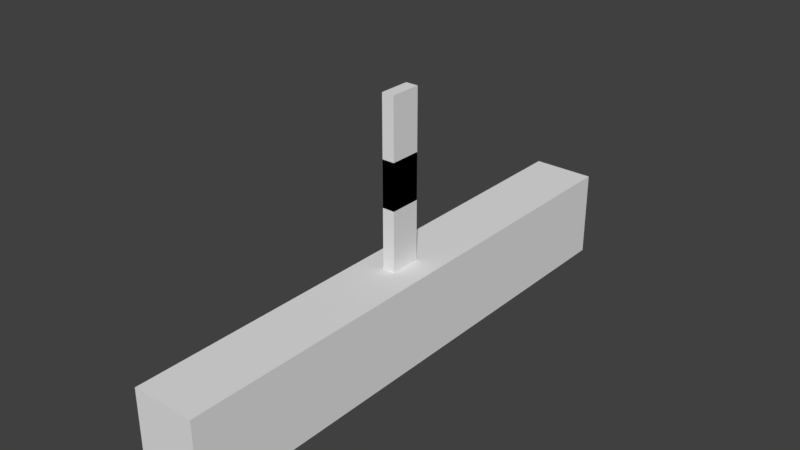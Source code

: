 # Source: slider.blend  (saved by Blender 2.79.0; exported with 4.5.12 LTS)
import bpy
from mathutils import Matrix  # noqa: F401  (used for matrix-valued properties, if any)

bpy.ops.wm.read_factory_settings(use_empty=True)
scene = bpy.context.scene
scene.name = 'Scene'

# ---- collections
col_collection_1 = bpy.data.collections.new('Collection 1'); scene.collection.children.link(col_collection_1)

# ---- world
world_world = bpy.data.worlds.new('World'); scene.world = world_world
world_world.color = (0.05088, 0.05088, 0.05088)
world_world.use_sun_shadow = False
world_world.sun_shadow_jitter_overblur = 0.0
world_world.cycles.sampling_method = 'MANUAL'

# ---- meshes
me_cube_001 = bpy.data.meshes.new('Cube.001')
me_cube_001.from_pydata([(-10.0, -10.0, 0.002411), (-10.0, -10.0, 20.0), (-10.0, 10.0, 0.002411), (-10.0, 10.0, 20.0), (10.0, -10.0, 0.002411), (10.0, -10.0, 20.0), (10.0, 10.0, 0.002411), (10.0, 10.0, 20.0)], [], [(0, 1, 3, 2), (2, 3, 7, 6), (6, 7, 5, 4), (4, 5, 1, 0), (2, 6, 4, 0), (7, 3, 1, 5)])
me_cube_001.use_remesh_preserve_volume = False
me_cube_001.use_remesh_preserve_attributes = False
me_cube_001.use_mirror_vertex_groups = False
me_cube_001.update()
me_slider = bpy.data.meshes.new('Slider')
me_slider.from_pydata([(-1.0, -2.5, -2.658), (-1.0, -2.5, 14.34), (-1.0, 2.5, -2.658), (-1.0, 2.5, 14.34), (1.0, -2.5, -2.658), (1.0, -2.5, 14.34), (1.0, 2.5, -2.658), (1.0, 2.5, 14.34), (-5.0, -43.5, -16.66), (-5.0, -43.5, -2.66), (-5.0, 43.5, -16.66), (-5.0, 43.5, -2.66), (5.0, -43.5, -16.66), (5.0, -43.5, -2.66), (5.0, 43.5, -16.66), (5.0, 43.5, -2.66)], [], [(0, 1, 3, 2), (2, 3, 7, 6), (6, 7, 5, 4), (4, 5, 1, 0), (2, 6, 4, 0), (7, 3, 1, 5), (8, 9, 11, 10), (10, 11, 15, 14), (14, 15, 13, 12), (12, 13, 9, 8), (10, 14, 12, 8), (15, 11, 9, 13)])
me_slider.use_remesh_preserve_volume = False
me_slider.use_remesh_preserve_attributes = False
me_slider.use_mirror_vertex_groups = False
me_slider.update()

# ---- objects
ob_cube_001 = bpy.data.objects.new('Cube.001', me_cube_001)
ob_slider = bpy.data.objects.new('Slider', me_slider)

# ---- transforms, parenting, visibility, modifiers, constraints
ob_cube_001.location = (0.0, 0.0, 7.0)
ob_cube_001.scale = (0.1, 0.25, 0.85)
ob_cube_001.lineart.crease_threshold = 0.0
ob_slider.location = (0.0, 0.0, 0.0)
ob_slider.lineart.crease_threshold = 0.0

# ---- collection membership
col_collection_1.objects.link(ob_cube_001)
col_collection_1.objects.link(ob_slider)

# ---- scene / render settings (as saved in the file)
scene.frame_start = 1; scene.frame_end = 250; scene.frame_set(1)
scene.render.engine = 'BLENDER_EEVEE_NEXT'
scene.render.resolution_percentage = 50
scene.render.dither_intensity = 0.0
scene.cycles.use_denoising = False
scene.cycles.samples = 128
scene.cycles.sampling_pattern = 'TABULATED_SOBOL'
scene.cycles.use_adaptive_sampling = False
scene.cycles.use_light_tree = False
scene.cycles.blur_glossy = 0.0
scene.cycles.sample_clamp_indirect = 0.0
scene.view_settings.view_transform = 'Standard'
scene.unit_settings.scale_length = 0.001
bpy.context.view_layer.update()

# ---- added for rendering (the .blend has no active camera and no usable light): camera, sun
cam_auto = bpy.data.cameras.new('AutoCamera')
cam_auto.lens = 50.0
cam_auto.sensor_width = 36.0
cam_auto.clip_end = 1567.78
ob_auto_camera = bpy.data.objects.new('AutoCamera', cam_auto)
scene.collection.objects.link(ob_auto_camera)
ob_auto_camera.location = (89.3328, -107.199, 75.1373)
ob_auto_camera.rotation_euler = (1.09748, -7.21219e-08, 0.694738)
scene.camera = ob_auto_camera
light_auto_sun = bpy.data.lights.new('AutoSun', 'SUN')
light_auto_sun.energy = 3.0
light_auto_sun.angle = 0.0523599
ob_auto_sun = bpy.data.objects.new('AutoSun', light_auto_sun)
scene.collection.objects.link(ob_auto_sun)
ob_auto_sun.rotation_euler = (0.872665, 0.174533, 0.523599)
bpy.context.view_layer.update()

